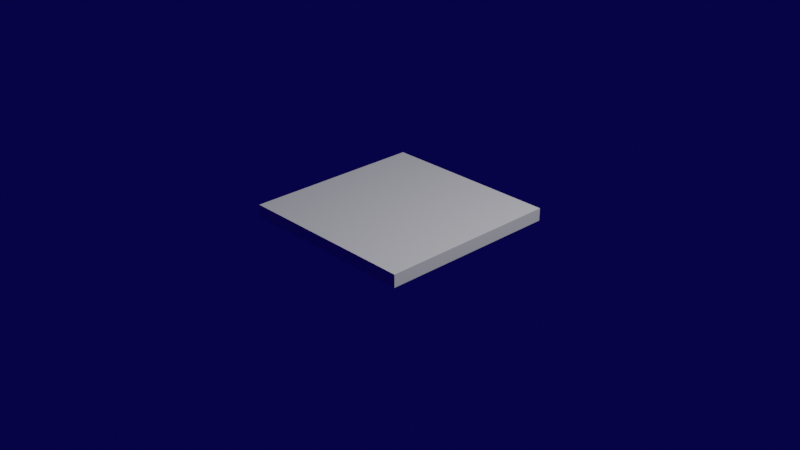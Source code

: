 # Source: tile.blend  (saved by Blender 2.92.15; exported with 4.5.12 LTS)
import bpy
from mathutils import Matrix  # noqa: F401  (used for matrix-valued properties, if any)

bpy.ops.wm.read_factory_settings(use_empty=True)
scene = bpy.context.scene
scene.name = 'Scene'

# ---- collections
col_collection = bpy.data.collections.new('Collection'); scene.collection.children.link(col_collection)

# ---- materials (node trees are filled in below, after node groups)
mat_material = bpy.data.materials.new('Material')
mat_material.alpha_threshold = 0.0
mat_material.use_transparent_shadow = False
mat_material.line_color = (0.0, 0.0, 0.0, 1.0)

# ---- material node trees
mat_material.use_nodes = True; mat_material.node_tree.nodes.clear()
_N = mat_material.node_tree.nodes; _L = mat_material.node_tree.links
n0 = _N.new('ShaderNodeOutputMaterial'); n0.name = 'Material Output'; n0.location = (300, 300)
n1 = _N.new('ShaderNodeBsdfPrincipled'); n1.name = 'Principled BSDF'; n1.location = (10, 300)
n1.distribution = 'GGX'
n1.subsurface_method = 'BURLEY'
n1.inputs[2].default_value = 0.4
n1.inputs[3].default_value = 1.45
n1.inputs[27].default_value = (0.0, 0.0, 0.0, 1.0)
n1.inputs[28].default_value = 1.0
_L.new(n1.outputs[0], n0.inputs[0])
n0.is_active_output = True

# ---- world
world_world = bpy.data.worlds.new('World'); scene.world = world_world
world_world.color = (0.001615, 0.0007722, 0.05087)
world_world.use_sun_shadow = False
world_world.sun_shadow_jitter_overblur = 0.0

# ---- cameras
cam_camera = bpy.data.cameras.new('Camera')
cam_camera.clip_end = 100.0
cam_camera.ortho_scale = 7.314

# ---- lights
light_light = bpy.data.lights.new('Light', 'POINT')
light_light.transmission_factor = 0.0
light_light.energy = 1000.0
light_light.shadow_soft_size = 0.1
light_light.shadow_maximum_resolution = 0.006
light_light.use_absolute_resolution = True

# ---- meshes
me_cube = bpy.data.meshes.new('Cube')
me_cube.from_pydata([(1.0, 1.0, 0.1368), (1.0, 1.0, 0.0), (1.0, -1.0, 0.1368), (1.0, -1.0, 0.0), (-1.0, 1.0, 0.1368), (-1.0, 1.0, 0.0), (-1.0, -1.0, 0.1368), (-1.0, -1.0, 0.0)], [], [(0, 4, 6, 2), (3, 2, 6, 7), (7, 6, 4, 5), (5, 1, 3, 7), (1, 0, 2, 3), (5, 4, 0, 1)])
_uv = me_cube.uv_layers.new(name='UVMap')
_uv.uv.foreach_set('vector', [0.625, 0.5, 0.875, 0.5, 0.875, 0.75, 0.625, 0.75, 0.375, 0.75, 0.625, 0.75, 0.625, 1.0, 0.375, 1.0, 0.375, 0.0, 0.625, 0.0, 0.625, 0.25, 0.375, 0.25, 0.125, 0.5, 0.375, 0.5, 0.375, 0.75, 0.125, 0.75, 0.375, 0.5, 0.625, 0.5, 0.625, 0.75, 0.375, 0.75, 0.375, 0.25, 0.625, 0.25, 0.625, 0.5, 0.375, 0.5])
me_cube.materials.append(mat_material)
me_cube.use_remesh_preserve_volume = False
me_cube.use_remesh_preserve_attributes = False
me_cube.use_mirror_vertex_groups = False
me_cube.update()

# ---- objects
ob_cube = bpy.data.objects.new('Cube', me_cube)
ob_light = bpy.data.objects.new('Light', light_light)
ob_camera = bpy.data.objects.new('Camera', cam_camera)

# ---- transforms, parenting, visibility, modifiers, constraints
ob_cube.location = (0.0, 0.0, 5.801e-05)
ob_cube.lock_rotations_4d = False
ob_cube.empty_display_type = 'ARROWS'
ob_cube.lineart.crease_threshold = 0.0
ob_light.location = (4.076, 1.005, 5.904)
ob_light.rotation_euler = (0.6503, 0.05522, 1.866)
ob_light.lock_rotations_4d = False
ob_light.empty_display_type = 'ARROWS'
ob_light.color = (0.0, 0.0, 0.0, 0.0)
ob_light.lineart.crease_threshold = 0.0
ob_camera.location = (7.359, -6.926, 4.958)
ob_camera.rotation_euler = (1.109, 0.0, 0.8149)
ob_camera.lock_rotations_4d = False
ob_camera.empty_display_type = 'ARROWS'
ob_camera.color = (0.0, 0.0, 0.0, 0.0)
ob_camera.display_type = 'WIRE'
ob_camera.lineart.crease_threshold = 0.0

# ---- collection membership
col_collection.objects.link(ob_cube)
col_collection.objects.link(ob_light)
col_collection.objects.link(ob_camera)

# ---- scene / render settings (as saved in the file)
scene.camera = ob_camera
scene.frame_start = 1; scene.frame_end = 250; scene.frame_set(1)
scene.render.engine = 'BLENDER_EEVEE_NEXT'
scene.cycles.use_denoising = False
scene.cycles.samples = 128
scene.cycles.sampling_pattern = 'TABULATED_SOBOL'
scene.cycles.use_adaptive_sampling = False
scene.cycles.use_light_tree = False
scene.view_settings.view_transform = 'Filmic'
bpy.context.view_layer.update()
